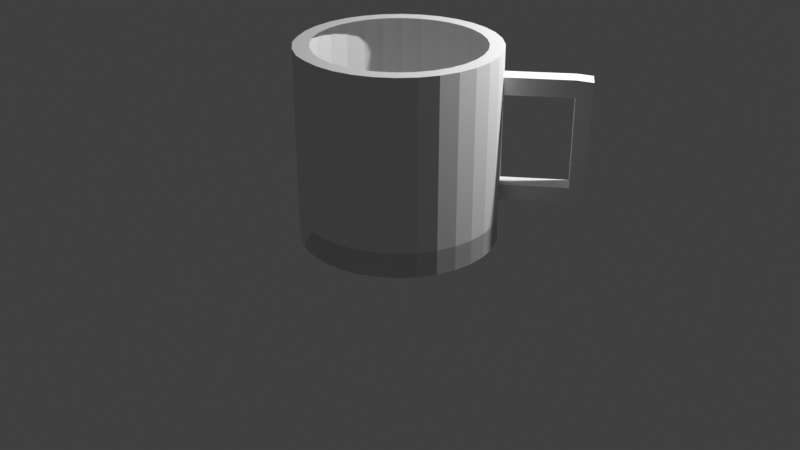 # Source: untitled.blend  (saved by Blender 3.0.42; exported with 4.5.12 LTS)
import bpy
from mathutils import Matrix  # noqa: F401  (used for matrix-valued properties, if any)

bpy.ops.wm.read_factory_settings(use_empty=True)
scene = bpy.context.scene
scene.name = 'Scene'

# ---- collections
col_collection = bpy.data.collections.new('Collection'); scene.collection.children.link(col_collection)

# ---- world
world_world = bpy.data.worlds.new('World'); scene.world = world_world
world_world.use_nodes = True; world_world.node_tree.nodes.clear()
_N = world_world.node_tree.nodes; _L = world_world.node_tree.links
n0 = _N.new('ShaderNodeOutputWorld'); n0.name = 'World Output'; n0.location = (300, 300)
n1 = _N.new('ShaderNodeBackground'); n1.name = 'Background'; n1.location = (10, 300)
n1.inputs[0].default_value = (0.05088, 0.05088, 0.05088, 1.0)
_L.new(n1.outputs[0], n0.inputs[0])
n0.is_active_output = True
world_world.color = (0.05088, 0.05088, 0.05088)
world_world.use_sun_shadow = False
world_world.sun_shadow_jitter_overblur = 0.0

# ---- cameras
cam_camera = bpy.data.cameras.new('Camera')
cam_camera.clip_end = 100.0
cam_camera.ortho_scale = 7.314

# ---- lights
light_light = bpy.data.lights.new('Light', 'POINT')
light_light.transmission_factor = 0.0
light_light.energy = 1000.0
light_light.shadow_soft_size = 0.1
light_light.shadow_maximum_resolution = 0.006
light_light.use_absolute_resolution = True

# ---- meshes
me_cylinder = bpy.data.meshes.new('Cylinder')
me_cylinder.from_pydata([(-0.1951, 0.9808, 0.1259), (0.0, 1.0, -0.1301), (-0.3827, 0.9239, 0.1259), (0.1951, 0.9808, -0.1301), (-0.5556, 0.8315, 0.1259), (0.3827, 0.9239, -0.1301), (-0.7071, 0.7071, 0.1259), (0.5556, 0.8315, -0.1301), (-0.8315, 0.5556, 0.1259), (0.7071, 0.7071, -0.1301), (-0.9239, 0.3827, 0.1259), (0.8315, 0.5556, -0.1301), (-0.9808, 0.1951, 0.1259), (0.9239, 0.3827, -0.1301), (-1.0, 1.192e-08, 0.1259), (0.9808, 0.1951, -0.1301), (-0.9808, -0.1951, 0.1259), (1.0, -4.371e-08, -0.1301), (-0.9239, -0.3827, 0.1259), (0.9808, -0.1951, -0.1301), (-0.8315, -0.5556, 0.1259), (0.9239, -0.3827, -0.1301), (-0.7071, -0.7071, 0.1259), (0.8315, -0.5556, -0.1301), (-0.5556, -0.8315, 0.1259), (0.7071, -0.7071, -0.1301), (-0.3827, -0.9239, 0.1259), (0.5556, -0.8315, -0.1301), (-0.1951, -0.9808, 0.1259), (0.3827, -0.9239, -0.1301), (-8.834e-08, -1.0, 0.1259), (0.1951, -0.9808, -0.1301), (0.1951, -0.9808, 0.1259), (-8.742e-08, -1.0, -0.1301), (0.3827, -0.9239, 0.1259), (-0.1951, -0.9808, -0.1301), (0.5556, -0.8315, 0.1259), (-0.3827, -0.9239, -0.1301), (0.7071, -0.7071, 0.1259), (-0.5556, -0.8315, -0.1301), (0.8315, -0.5556, 0.1259), (-0.7071, -0.7071, -0.1301), (0.9239, -0.3827, 0.1259), (-0.8315, -0.5556, -0.1301), (0.9808, -0.1951, 0.1259), (-0.9239, -0.3827, -0.1301), (1.0, -4.371e-08, 0.1259), (-0.9808, -0.1951, -0.1301), (0.9808, 0.1951, 0.1259), (-1.0, 1.192e-08, -0.1301), (0.9239, 0.3827, 0.1259), (-0.9808, 0.1951, -0.1301), (0.8315, 0.5556, 0.1259), (-0.9239, 0.3827, -0.1301), (0.7071, 0.7071, 0.1259), (-0.8315, 0.5556, -0.1301), (0.5556, 0.8315, 0.1259), (-0.7071, 0.7071, -0.1301), (0.3827, 0.9239, 0.1259), (-0.5556, 0.8315, -0.1301), (0.1951, 0.9808, 0.1259), (-0.3827, 0.9239, -0.1301), (-9.167e-10, 1.0, 0.1259), (-0.1951, 0.9808, -0.1301), (0.0, 1.0, 0.1301), (0.1951, 0.9808, 0.1301), (0.3827, 0.9239, 0.1301), (0.5556, 0.8315, 0.1301), (0.7071, 0.7071, 0.1301), (0.8315, 0.5556, 0.1301), (0.9239, 0.3827, 0.1301), (0.9808, 0.1951, 0.1301), (1.0, -4.371e-08, 0.1301), (0.9808, -0.1951, 0.1301), (0.9239, -0.3827, 0.1301), (0.8315, -0.5556, 0.1301), (0.7071, -0.7071, 0.1301), (0.5556, -0.8315, 0.1301), (0.3827, -0.9239, 0.1301), (0.1951, -0.9808, 0.1301), (-8.742e-08, -1.0, 0.1301), (-0.1951, -0.9808, 0.1301), (-0.3702, -0.9403, 0.1301), (-0.5604, -0.8386, 0.1301), (-0.7271, -0.7018, 0.1301), (-0.8315, -0.5556, 0.1301), (-0.9239, -0.3827, 0.1301), (-0.9808, -0.1951, 0.1301), (-1.0, 1.192e-08, 0.1301), (-0.9808, 0.1951, 0.1301), (-0.9239, 0.3827, 0.1301), (-0.8315, 0.5556, 0.1301), (-0.7071, 0.7071, 0.1301), (-0.5556, 0.8315, 0.1301), (-0.3827, 0.9239, 0.1301), (-0.1951, 0.9808, 0.1301), (0.0, 1.0, 1.836), (0.1951, 0.9808, 1.836), (0.3827, 0.9239, 1.836), (0.5556, 0.8315, 1.836), (0.7071, 0.7071, 1.836), (0.8315, 0.5556, 1.836), (0.9239, 0.3827, 1.836), (0.9808, 0.1951, 1.836), (1.0, -4.284e-08, 1.836), (0.9808, -0.1951, 1.836), (0.9239, -0.3827, 1.836), (0.8315, -0.5556, 1.836), (0.7071, -0.7071, 1.836), (0.5556, -0.8315, 1.836), (0.3827, -0.9239, 1.836), (0.1951, -0.9808, 1.836), (-8.941e-08, -1.0, 1.836), (-0.1951, -0.9808, 1.836), (-0.3702, -0.9403, 1.836), (-0.5604, -0.8386, 1.836), (-0.7271, -0.7018, 1.836), (-0.8315, -0.5556, 1.836), (-0.9239, -0.3827, 1.836), (-0.9808, -0.1951, 1.836), (-1.0, 1.118e-08, 1.836), (-0.9808, 0.1951, 1.836), (-0.9239, 0.3827, 1.836), (-0.8315, 0.5556, 1.836), (-0.7071, 0.7071, 1.836), (-0.5556, 0.8315, 1.836), (-0.3827, 0.9239, 1.836), (-0.1951, 0.9808, 1.836), (-2.235e-08, 0.8512, 1.836), (0.1661, 0.8348, 1.836), (0.3257, 0.7864, 1.836), (0.4729, 0.7077, 1.836), (0.6019, 0.6019, 1.836), (0.7077, 0.4729, 1.836), (0.7864, 0.3257, 1.836), (0.8348, 0.1661, 1.836), (0.8512, -3.912e-08, 1.836), (0.8348, -0.1661, 1.836), (0.7864, -0.3257, 1.836), (0.7077, -0.4729, 1.836), (0.6019, -0.6019, 1.836), (0.4729, -0.7077, 1.836), (0.3257, -0.7864, 1.836), (0.1661, -0.8348, 1.836), (-8.196e-08, -0.8512, 1.836), (-0.1661, -0.8348, 1.836), (-0.3075, -0.789, 1.836), (-0.4694, -0.7025, 1.836), (-0.6113, -0.5861, 1.836), (-0.7077, -0.4729, 1.836), (-0.7864, -0.3257, 1.836), (-0.8348, -0.1661, 1.836), (-0.8512, 1.118e-08, 1.836), (-0.8348, 0.1661, 1.836), (-0.7864, 0.3257, 1.836), (-0.7077, 0.4729, 1.836), (-0.6019, 0.6019, 1.836), (-0.4729, 0.7077, 1.836), (-0.3257, 0.7864, 1.836), (-0.1661, 0.8348, 1.836), (0.1951, -0.9808, 1.621), (0.9239, 0.3827, 1.621), (0.0, 1.0, 1.56), (-0.9808, -0.1951, 1.56), (0.3827, -0.9239, 1.621), (0.8315, 0.5556, 1.576), (-0.1951, 0.9808, 1.56), (-0.9239, -0.3827, 1.56), (0.5556, -0.8315, 1.621), (0.7071, 0.7071, 1.576), (-0.3827, 0.9239, 1.56), (-0.7271, -0.7018, 1.621), (-0.8315, -0.5556, 1.56), (0.8315, -0.5556, 1.621), (0.7071, -0.7071, 1.621), (0.3827, 0.9239, 1.56), (0.5556, 0.8315, 1.56), (-0.7071, 0.7071, 1.56), (-0.5556, 0.8315, 1.56), (-1.0, 1.192e-08, 1.56), (0.9808, 0.1951, 1.621), (-8.941e-08, -1.0, 1.621), (-0.9808, 0.1951, 1.56), (1.0, -4.284e-08, 1.621), (-0.1951, -0.9808, 1.621), (-0.9239, 0.3827, 1.56), (0.9808, -0.1951, 1.621), (-0.3702, -0.9403, 1.621), (0.1951, 0.9808, 1.56), (-0.8315, 0.5556, 1.56), (0.9239, -0.3827, 1.621), (-0.5604, -0.8386, 1.621), (-0.7271, -0.7018, 1.359), (0.8315, -0.5556, 1.359), (0.3827, 0.9239, 1.359), (-0.7071, 0.7071, 1.359), (0.1951, -0.9808, 1.359), (0.9239, 0.3827, 1.359), (0.0, 1.0, 1.359), (-0.9808, -0.1951, 1.359), (0.3827, -0.9239, 1.359), (0.8315, 0.5556, 1.403), (-0.1951, 0.9808, 1.359), (-0.9239, -0.3827, 1.359), (0.5556, -0.8315, 1.359), (0.7071, 0.7071, 1.403), (-0.3827, 0.9239, 1.359), (-0.8315, -0.5556, 1.359), (0.7071, -0.7071, 1.359), (0.5556, 0.8315, 1.359), (-0.5556, 0.8315, 1.359), (-1.0, 1.192e-08, 1.359), (0.9808, 0.1951, 1.359), (-8.742e-08, -1.0, 1.359), (-0.9808, 0.1951, 1.359), (1.0, -4.371e-08, 1.359), (-0.1951, -0.9808, 1.359), (-0.9239, 0.3827, 1.359), (0.9808, -0.1951, 1.359), (-0.3702, -0.9403, 1.359), (0.1951, 0.9808, 1.359), (-0.8315, 0.5556, 1.359), (0.9239, -0.3827, 1.359), (-0.5604, -0.8386, 1.359), (1.479, 1.087, 1.56), (1.354, 1.238, 1.56), (1.479, 1.087, 1.359), (1.354, 1.238, 1.359), (1.352, 0.9831, 1.576), (1.352, 0.9831, 1.403), (1.228, 1.135, 1.576), (1.228, 1.135, 1.403), (1.479, 1.087, 0.3265), (1.354, 1.238, 0.3265), (1.352, 0.9831, 0.3265), (1.228, 1.135, 0.3265), (1.479, 1.087, 0.4817), (1.352, 0.9831, 0.4817), (1.354, 1.238, 0.4817), (1.228, 1.135, 0.4817), (0.7879, 0.5198, 0.3265), (0.6635, 0.6713, 0.3265), (0.7879, 0.5198, 0.4817), (0.6635, 0.6713, 0.4817)], [], [(64, 1, 3, 65), (65, 3, 5, 66), (66, 5, 7, 67), (67, 7, 9, 68), (68, 9, 11, 69), (69, 11, 13, 70), (70, 13, 15, 71), (71, 15, 17, 72), (72, 17, 19, 73), (73, 19, 21, 74), (74, 21, 23, 75), (75, 23, 25, 76), (76, 25, 27, 77), (77, 27, 29, 78), (78, 29, 31, 79), (79, 31, 33, 80), (80, 33, 35, 81), (81, 35, 37, 82), (82, 37, 39, 83), (83, 39, 41, 84), (84, 41, 43, 85), (85, 43, 45, 86), (86, 45, 47, 87), (87, 47, 49, 88), (88, 49, 51, 89), (89, 51, 53, 90), (90, 53, 55, 91), (91, 55, 57, 92), (92, 57, 59, 93), (93, 59, 61, 94), (33, 31, 32, 30), (94, 61, 63, 95), (95, 63, 1, 64), (15, 13, 50, 48), (7, 5, 58, 56), (161, 180, 103, 102), (41, 39, 24, 22), (25, 23, 40, 38), (163, 179, 120, 119), (43, 41, 22, 20), (164, 160, 111, 110), (61, 59, 4, 2), (165, 161, 102, 101), (166, 162, 96, 127), (17, 15, 48, 46), (167, 163, 119, 118), (35, 33, 30, 28), (168, 164, 110, 109), (53, 51, 12, 10), (169, 165, 101, 100), (170, 166, 127, 126), (9, 7, 56, 54), (172, 167, 118, 117), (27, 25, 38, 36), (174, 168, 109, 108), (45, 43, 20, 18), (176, 169, 100, 99), (178, 170, 126, 125), (63, 61, 2, 0), (171, 172, 117, 116), (19, 17, 46, 44), (173, 174, 108, 107), (37, 35, 28, 26), (175, 176, 99, 98), (177, 178, 125, 124), (129, 128, 96, 97), (130, 129, 97, 98), (131, 130, 98, 99), (132, 131, 99, 100), (133, 132, 100, 101), (134, 133, 101, 102), (135, 134, 102, 103), (136, 135, 103, 104), (137, 136, 104, 105), (138, 137, 105, 106), (139, 138, 106, 107), (140, 139, 107, 108), (141, 140, 108, 109), (142, 141, 109, 110), (143, 142, 110, 111), (144, 143, 111, 112), (145, 144, 112, 113), (146, 145, 113, 114), (147, 146, 114, 115), (148, 147, 115, 116), (149, 148, 116, 117), (150, 149, 117, 118), (151, 150, 118, 119), (152, 151, 119, 120), (153, 152, 120, 121), (154, 153, 121, 122), (155, 154, 122, 123), (156, 155, 123, 124), (157, 156, 124, 125), (158, 157, 125, 126), (159, 158, 126, 127), (128, 159, 127, 96), (23, 21, 42, 40), (160, 181, 112, 111), (51, 49, 14, 12), (5, 3, 60, 58), (179, 182, 121, 120), (60, 62, 0, 2, 4, 6, 8, 10, 12, 14, 16, 18, 20, 22, 24, 26, 28, 30, 32, 34, 36, 38, 40, 42, 44, 46, 48, 50, 52, 54, 56, 58), (49, 47, 16, 14), (180, 183, 104, 103), (59, 57, 6, 4), (31, 29, 34, 32), (181, 184, 113, 112), (13, 11, 52, 50), (182, 185, 122, 121), (57, 55, 8, 6), (183, 186, 105, 104), (39, 37, 26, 24), (184, 187, 114, 113), (162, 188, 97, 96), (21, 19, 44, 42), (185, 189, 123, 122), (1, 63, 0, 62), (186, 190, 106, 105), (3, 1, 62, 60), (187, 191, 115, 114), (47, 45, 18, 16), (189, 177, 124, 123), (188, 175, 98, 97), (29, 27, 36, 34), (190, 173, 107, 106), (11, 9, 54, 52), (191, 171, 116, 115), (55, 53, 10, 8), (223, 192, 171, 191), (222, 193, 173, 190), (220, 194, 175, 188), (221, 195, 177, 189), (219, 223, 191, 187), (218, 222, 190, 186), (217, 221, 189, 185), (198, 220, 188, 162), (216, 219, 187, 184), (215, 218, 186, 183), (214, 217, 185, 182), (213, 216, 184, 181), (212, 215, 183, 180), (211, 214, 182, 179), (196, 213, 181, 160), (195, 210, 178, 177), (194, 209, 176, 175), (193, 208, 174, 173), (192, 207, 172, 171), (210, 206, 170, 178), (209, 205, 169, 176), (208, 204, 168, 174), (207, 203, 167, 172), (206, 202, 166, 170), (229, 228, 224, 226), (204, 200, 164, 168), (203, 199, 163, 167), (202, 198, 162, 166), (201, 197, 161, 165), (200, 196, 160, 164), (199, 211, 179, 163), (197, 212, 180, 161), (70, 71, 212, 197), (87, 88, 211, 199), (78, 79, 196, 200), (69, 70, 197, 201), (95, 64, 198, 202), (86, 87, 199, 203), (77, 78, 200, 204), (68, 69, 201, 205), (94, 95, 202, 206), (85, 86, 203, 207), (76, 77, 204, 208), (67, 68, 205, 209), (93, 94, 206, 210), (84, 85, 207, 192), (75, 76, 208, 193), (66, 67, 209, 194), (92, 93, 210, 195), (79, 80, 213, 196), (88, 89, 214, 211), (71, 72, 215, 212), (80, 81, 216, 213), (89, 90, 217, 214), (72, 73, 218, 215), (81, 82, 219, 216), (64, 65, 220, 198), (90, 91, 221, 217), (73, 74, 222, 218), (82, 83, 223, 219), (91, 92, 195, 221), (65, 66, 194, 220), (74, 75, 193, 222), (83, 84, 192, 223), (227, 226, 224, 225), (228, 230, 225, 224), (237, 236, 232, 234), (230, 231, 227, 225), (169, 205, 231, 230), (205, 201, 229, 231), (165, 169, 230, 228), (201, 165, 228, 229), (235, 234, 232, 233), (236, 238, 233, 232), (239, 237, 242, 243), (238, 239, 235, 233), (227, 231, 239, 238), (231, 229, 237, 239), (226, 227, 238, 236), (229, 226, 236, 237), (243, 242, 240, 241), (235, 239, 243, 241), (237, 234, 240, 242), (234, 235, 241, 240)])
_uv = me_cylinder.uv_layers.new(name='UVMap')
_uv.uv.foreach_set('vector', [1.0, 0.5, 1.0, 1.0, 0.9688, 1.0, 0.9688, 0.5, 0.9688, 0.5, 0.9688, 1.0, 0.9375, 1.0, 0.9375, 0.5, 0.9375, 0.5, 0.9375, 1.0, 0.9062, 1.0, 0.9062, 0.5, 0.9062, 0.5, 0.9062, 1.0, 0.875, 1.0, 0.875, 0.5, 0.875, 0.5, 0.875, 1.0, 0.8438, 1.0, 0.8438, 0.5, 0.8438, 0.5, 0.8438, 1.0, 0.8125, 1.0, 0.8125, 0.5, 0.8125, 0.5, 0.8125, 1.0, 0.7812, 1.0, 0.7812, 0.5, 0.7812, 0.5, 0.7812, 1.0, 0.75, 1.0, 0.75, 0.5, 0.75, 0.5, 0.75, 1.0, 0.7188, 1.0, 0.7188, 0.5, 0.7188, 0.5, 0.7188, 1.0, 0.6875, 1.0, 0.6875, 0.5, 0.6875, 0.5, 0.6875, 1.0, 0.6562, 1.0, 0.6562, 0.5, 0.6562, 0.5, 0.6562, 1.0, 0.625, 1.0, 0.625, 0.5, 0.625, 0.5, 0.625, 1.0, 0.5938, 1.0, 0.5938, 0.5, 0.5938, 0.5, 0.5938, 1.0, 0.5625, 1.0, 0.5625, 0.5, 0.5625, 0.5, 0.5625, 1.0, 0.5312, 1.0, 0.5312, 0.5, 0.5312, 0.5, 0.5312, 1.0, 0.5, 1.0, 0.5, 0.5, 0.5, 0.5, 0.5, 1.0, 0.4688, 1.0, 0.4688, 0.5, 0.4688, 0.5, 0.4688, 1.0, 0.4375, 1.0, 0.4375, 0.5, 0.4375, 0.5, 0.4375, 1.0, 0.4062, 1.0, 0.4062, 0.5, 0.4062, 0.5, 0.4062, 1.0, 0.375, 1.0, 0.375, 0.5, 0.375, 0.5, 0.375, 1.0, 0.3438, 1.0, 0.3438, 0.5, 0.3438, 0.5, 0.3438, 1.0, 0.3125, 1.0, 0.3125, 0.5, 0.3125, 0.5, 0.3125, 1.0, 0.2812, 1.0, 0.2812, 0.5, 0.2812, 0.5, 0.2812, 1.0, 0.25, 1.0, 0.25, 0.5, 0.25, 0.5, 0.25, 1.0, 0.2188, 1.0, 0.2188, 0.5, 0.2188, 0.5, 0.2188, 1.0, 0.1875, 1.0, 0.1875, 0.5, 0.1875, 0.5, 0.1875, 1.0, 0.1562, 1.0, 0.1562, 0.5, 0.1562, 0.5, 0.1562, 1.0, 0.125, 1.0, 0.125, 0.5, 0.125, 0.5, 0.125, 1.0, 0.09375, 1.0, 0.09375, 0.5, 0.09375, 0.5, 0.09375, 1.0, 0.0625, 1.0, 0.0625, 0.5, 0.5, 1.0, 0.5312, 1.0, 0.5312, 1.0, 0.5, 1.0, 0.0625, 0.5, 0.0625, 1.0, 0.03125, 1.0, 0.03125, 0.5, 0.03125, 0.5, 0.03125, 1.0, 0.0, 1.0, 0.0, 0.5, 0.7812, 1.0, 0.8125, 1.0, 0.8125, 1.0, 0.7812, 1.0, 0.9062, 1.0, 0.9375, 1.0, 0.9375, 1.0, 0.9062, 1.0, 0.8125, 0.5, 0.7812, 0.5, 0.7812, 0.5, 0.8125, 0.5, 0.375, 1.0, 0.4062, 1.0, 0.4062, 1.0, 0.375, 1.0, 0.625, 1.0, 0.6562, 1.0, 0.6562, 1.0, 0.625, 1.0, 0.2812, 0.5, 0.25, 0.5, 0.25, 0.5, 0.2812, 0.5, 0.3438, 1.0, 0.375, 1.0, 0.375, 1.0, 0.3438, 1.0, 0.5625, 0.5, 0.5312, 0.5, 0.5312, 0.5, 0.5625, 0.5, 0.0625, 1.0, 0.09375, 1.0, 0.09375, 1.0, 0.0625, 1.0, 0.8438, 0.5, 0.8125, 0.5, 0.8125, 0.5, 0.8438, 0.5, 0.03125, 0.5, 0.0, 0.5, 0.0, 0.5, 0.03125, 0.5, 0.75, 1.0, 0.7812, 1.0, 0.7812, 1.0, 0.75, 1.0, 0.3125, 0.5, 0.2812, 0.5, 0.2812, 0.5, 0.3125, 0.5, 0.4688, 1.0, 0.5, 1.0, 0.5, 1.0, 0.4688, 1.0, 0.5938, 0.5, 0.5625, 0.5, 0.5625, 0.5, 0.5938, 0.5, 0.1875, 1.0, 0.2188, 1.0, 0.2188, 1.0, 0.1875, 1.0, 0.875, 0.5, 0.8438, 0.5, 0.8438, 0.5, 0.875, 0.5, 0.0625, 0.5, 0.03125, 0.5, 0.03125, 0.5, 0.0625, 0.5, 0.875, 1.0, 0.9062, 1.0, 0.9062, 1.0, 0.875, 1.0, 0.3438, 0.5, 0.3125, 0.5, 0.3125, 0.5, 0.3438, 0.5, 0.5938, 1.0, 0.625, 1.0, 0.625, 1.0, 0.5938, 1.0, 0.625, 0.5, 0.5938, 0.5, 0.5938, 0.5, 0.625, 0.5, 0.3125, 1.0, 0.3438, 1.0, 0.3438, 1.0, 0.3125, 1.0, 0.9062, 0.5, 0.875, 0.5, 0.875, 0.5, 0.9062, 0.5, 0.09375, 0.5, 0.0625, 0.5, 0.0625, 0.5, 0.09375, 0.5, 0.03125, 1.0, 0.0625, 1.0, 0.0625, 1.0, 0.03125, 1.0, 0.375, 0.5, 0.3438, 0.5, 0.3438, 0.5, 0.375, 0.5, 0.7188, 1.0, 0.75, 1.0, 0.75, 1.0, 0.7188, 1.0, 0.6562, 0.5, 0.625, 0.5, 0.625, 0.5, 0.6562, 0.5, 0.4375, 1.0, 0.4688, 1.0, 0.4688, 1.0, 0.4375, 1.0, 0.9375, 0.5, 0.9062, 0.5, 0.9062, 0.5, 0.9375, 0.5, 0.125, 0.5, 0.09375, 0.5, 0.09375, 0.5, 0.125, 0.5, 0.7899, 0.4504, 0.75, 0.4543, 0.75, 0.49, 0.7968, 0.4854, 0.8282, 0.4387, 0.7899, 0.4504, 0.7968, 0.4854, 0.8418, 0.4717, 0.8635, 0.4199, 0.8282, 0.4387, 0.8418, 0.4717, 0.8833, 0.4496, 0.8944, 0.3944, 0.8635, 0.4199, 0.8833, 0.4496, 0.9197, 0.4197, 0.9199, 0.3635, 0.8944, 0.3944, 0.9197, 0.4197, 0.9496, 0.3833, 0.9387, 0.3282, 0.9199, 0.3635, 0.9496, 0.3833, 0.9717, 0.3418, 0.9504, 0.2899, 0.9387, 0.3282, 0.9717, 0.3418, 0.9854, 0.2968, 0.9543, 0.25, 0.9504, 0.2899, 0.9854, 0.2968, 0.99, 0.25, 0.9504, 0.2101, 0.9543, 0.25, 0.99, 0.25, 0.9854, 0.2032, 0.9387, 0.1718, 0.9504, 0.2101, 0.9854, 0.2032, 0.9717, 0.1582, 0.9199, 0.1365, 0.9387, 0.1718, 0.9717, 0.1582, 0.9496, 0.1167, 0.8944, 0.1056, 0.9199, 0.1365, 0.9496, 0.1167, 0.9197, 0.08029, 0.8635, 0.08015, 0.8944, 0.1056, 0.9197, 0.08029, 0.8833, 0.05045, 0.8282, 0.06127, 0.8635, 0.08015, 0.8833, 0.05045, 0.8418, 0.02827, 0.7899, 0.04964, 0.8282, 0.06127, 0.8418, 0.02827, 0.7968, 0.01461, 0.75, 0.04572, 0.7899, 0.04964, 0.7968, 0.01461, 0.75, 0.01, 0.7101, 0.04964, 0.75, 0.04572, 0.75, 0.01, 0.7032, 0.01461, 0.6718, 0.06127, 0.7101, 0.04964, 0.7032, 0.01461, 0.6582, 0.02827, 0.6365, 0.08015, 0.6718, 0.06127, 0.6582, 0.02827, 0.6167, 0.05045, 0.6056, 0.1056, 0.6365, 0.08015, 0.6167, 0.05045, 0.5803, 0.08029, 0.5801, 0.1365, 0.6056, 0.1056, 0.5803, 0.08029, 0.5504, 0.1167, 0.5613, 0.1718, 0.5801, 0.1365, 0.5504, 0.1167, 0.5283, 0.1582, 0.5496, 0.2101, 0.5613, 0.1718, 0.5283, 0.1582, 0.5146, 0.2032, 0.5457, 0.25, 0.5496, 0.2101, 0.5146, 0.2032, 0.51, 0.25, 0.5496, 0.2899, 0.5457, 0.25, 0.51, 0.25, 0.5146, 0.2968, 0.5613, 0.3282, 0.5496, 0.2899, 0.5146, 0.2968, 0.5283, 0.3418, 0.5801, 0.3635, 0.5613, 0.3282, 0.5283, 0.3418, 0.5504, 0.3833, 0.6056, 0.3944, 0.5801, 0.3635, 0.5504, 0.3833, 0.5803, 0.4197, 0.6365, 0.4199, 0.6056, 0.3944, 0.5803, 0.4197, 0.6167, 0.4496, 0.6718, 0.4387, 0.6365, 0.4199, 0.6167, 0.4496, 0.6582, 0.4717, 0.7101, 0.4504, 0.6718, 0.4387, 0.6582, 0.4717, 0.7032, 0.4854, 0.75, 0.4543, 0.7101, 0.4504, 0.7032, 0.4854, 0.75, 0.49, 0.6562, 1.0, 0.6875, 1.0, 0.6875, 1.0, 0.6562, 1.0, 0.5312, 0.5, 0.5, 0.5, 0.5, 0.5, 0.5312, 0.5, 0.2188, 1.0, 0.25, 1.0, 0.25, 1.0, 0.2188, 1.0, 0.9375, 1.0, 0.9688, 1.0, 0.9688, 1.0, 0.9375, 1.0, 0.25, 0.5, 0.2188, 0.5, 0.2188, 0.5, 0.25, 0.5, 0.2968, 0.4854, 0.25, 0.49, 0.2032, 0.4854, 0.1582, 0.4717, 0.1167, 0.4496, 0.08029, 0.4197, 0.05045, 0.3833, 0.02827, 0.3418, 0.01461, 0.2968, 0.01, 0.25, 0.01461, 0.2032, 0.02827, 0.1582, 0.05045, 0.1167, 0.08029, 0.08029, 0.1167, 0.05045, 0.1582, 0.02827, 0.2032, 0.01461, 0.25, 0.01, 0.2968, 0.01461, 0.3418, 0.02827, 0.3833, 0.05045, 0.4197, 0.08029, 0.4496, 0.1167, 0.4717, 0.1582, 0.4854, 0.2032, 0.49, 0.25, 0.4854, 0.2968, 0.4717, 0.3418, 0.4496, 0.3833, 0.4197, 0.4197, 0.3833, 0.4496, 0.3418, 0.4717, 0.25, 1.0, 0.2812, 1.0, 0.2812, 1.0, 0.25, 1.0, 0.7812, 0.5, 0.75, 0.5, 0.75, 0.5, 0.7812, 0.5, 0.09375, 1.0, 0.125, 1.0, 0.125, 1.0, 0.09375, 1.0, 0.5312, 1.0, 0.5625, 1.0, 0.5625, 1.0, 0.5312, 1.0, 0.5, 0.5, 0.4688, 0.5, 0.4688, 0.5, 0.5, 0.5, 0.8125, 1.0, 0.8438, 1.0, 0.8438, 1.0, 0.8125, 1.0, 0.2188, 0.5, 0.1875, 0.5, 0.1875, 0.5, 0.2188, 0.5, 0.125, 1.0, 0.1562, 1.0, 0.1562, 1.0, 0.125, 1.0, 0.75, 0.5, 0.7188, 0.5, 0.7188, 0.5, 0.75, 0.5, 0.4062, 1.0, 0.4375, 1.0, 0.4375, 1.0, 0.4062, 1.0, 0.4688, 0.5, 0.4375, 0.5, 0.4375, 0.5, 0.4688, 0.5, 1.0, 0.5, 0.9688, 0.5, 0.9688, 0.5, 1.0, 0.5, 0.6875, 1.0, 0.7188, 1.0, 0.7188, 1.0, 0.6875, 1.0, 0.1875, 0.5, 0.1562, 0.5, 0.1562, 0.5, 0.1875, 0.5, 0.0, 1.0, 0.03125, 1.0, 0.03125, 1.0, 0.0, 1.0, 0.7188, 0.5, 0.6875, 0.5, 0.6875, 0.5, 0.7188, 0.5, 0.9688, 1.0, 1.0, 1.0, 1.0, 1.0, 0.9688, 1.0, 0.4375, 0.5, 0.4062, 0.5, 0.4062, 0.5, 0.4375, 0.5, 0.2812, 1.0, 0.3125, 1.0, 0.3125, 1.0, 0.2812, 1.0, 0.1562, 0.5, 0.125, 0.5, 0.125, 0.5, 0.1562, 0.5, 0.9688, 0.5, 0.9375, 0.5, 0.9375, 0.5, 0.9688, 0.5, 0.5625, 1.0, 0.5938, 1.0, 0.5938, 1.0, 0.5625, 1.0, 0.6875, 0.5, 0.6562, 0.5, 0.6562, 0.5, 0.6875, 0.5, 0.8438, 1.0, 0.875, 1.0, 0.875, 1.0, 0.8438, 1.0, 0.4062, 0.5, 0.375, 0.5, 0.375, 0.5, 0.4062, 0.5, 0.1562, 1.0, 0.1875, 1.0, 0.1875, 1.0, 0.1562, 1.0, 0.4062, 0.5, 0.375, 0.5, 0.375, 0.5, 0.4062, 0.5, 0.6875, 0.5, 0.6562, 0.5, 0.6562, 0.5, 0.6875, 0.5, 0.9688, 0.5, 0.9375, 0.5, 0.9375, 0.5, 0.9688, 0.5, 0.1562, 0.5, 0.125, 0.5, 0.125, 0.5, 0.1562, 0.5, 0.4375, 0.5, 0.4062, 0.5, 0.4062, 0.5, 0.4375, 0.5, 0.7188, 0.5, 0.6875, 0.5, 0.6875, 0.5, 0.7188, 0.5, 0.1875, 0.5, 0.1562, 0.5, 0.1562, 0.5, 0.1875, 0.5, 1.0, 0.5, 0.9688, 0.5, 0.9688, 0.5, 1.0, 0.5, 0.4688, 0.5, 0.4375, 0.5, 0.4375, 0.5, 0.4688, 0.5, 0.75, 0.5, 0.7188, 0.5, 0.7188, 0.5, 0.75, 0.5, 0.2188, 0.5, 0.1875, 0.5, 0.1875, 0.5, 0.2188, 0.5, 0.5, 0.5, 0.4688, 0.5, 0.4688, 0.5, 0.5, 0.5, 0.7812, 0.5, 0.75, 0.5, 0.75, 0.5, 0.7812, 0.5, 0.25, 0.5, 0.2188, 0.5, 0.2188, 0.5, 0.25, 0.5, 0.5312, 0.5, 0.5, 0.5, 0.5, 0.5, 0.5312, 0.5, 0.125, 0.5, 0.09375, 0.5, 0.09375, 0.5, 0.125, 0.5, 0.9375, 0.5, 0.9063, 0.5, 0.9062, 0.5, 0.9375, 0.5, 0.6562, 0.5, 0.625, 0.5, 0.625, 0.5, 0.6562, 0.5, 0.375, 0.5, 0.3438, 0.5, 0.3438, 0.5, 0.375, 0.5, 0.09375, 0.5, 0.0625, 0.5, 0.0625, 0.5, 0.09375, 0.5, 0.9063, 0.5, 0.875, 0.5, 0.875, 0.5, 0.9062, 0.5, 0.625, 0.5, 0.5938, 0.5, 0.5938, 0.5, 0.625, 0.5, 0.3438, 0.5, 0.3125, 0.5, 0.3125, 0.5, 0.3438, 0.5, 0.0625, 0.5, 0.03125, 0.5, 0.03125, 0.5, 0.0625, 0.5, 0.8438, 0.5, 0.8438, 0.5, 0.8438, 0.5, 0.8438, 0.5, 0.5938, 0.5, 0.5625, 0.5, 0.5625, 0.5, 0.5938, 0.5, 0.3125, 0.5, 0.2812, 0.5, 0.2812, 0.5, 0.3125, 0.5, 0.03125, 0.5, 0.0, 0.5, 0.0, 0.5, 0.03125, 0.5, 0.8438, 0.5, 0.8125, 0.5, 0.8125, 0.5, 0.8438, 0.5, 0.5625, 0.5, 0.5312, 0.5, 0.5312, 0.5, 0.5625, 0.5, 0.2812, 0.5, 0.25, 0.5, 0.25, 0.5, 0.2812, 0.5, 0.8125, 0.5, 0.7812, 0.5, 0.7812, 0.5, 0.8125, 0.5, 0.8125, 0.5, 0.7812, 0.5, 0.7812, 0.5, 0.8125, 0.5, 0.2812, 0.5, 0.25, 0.5, 0.25, 0.5, 0.2812, 0.5, 0.5625, 0.5, 0.5312, 0.5, 0.5312, 0.5, 0.5625, 0.5, 0.8438, 0.5, 0.8125, 0.5, 0.8125, 0.5, 0.8438, 0.5, 0.03125, 0.5, 0.0, 0.5, 0.0, 0.5, 0.03125, 0.5, 0.3125, 0.5, 0.2812, 0.5, 0.2812, 0.5, 0.3125, 0.5, 0.5938, 0.5, 0.5625, 0.5, 0.5625, 0.5, 0.5938, 0.5, 0.875, 0.5, 0.8438, 0.5, 0.8438, 0.5, 0.875, 0.5, 0.0625, 0.5, 0.03125, 0.5, 0.03125, 0.5, 0.0625, 0.5, 0.3438, 0.5, 0.3125, 0.5, 0.3125, 0.5, 0.3438, 0.5, 0.625, 0.5, 0.5938, 0.5, 0.5938, 0.5, 0.625, 0.5, 0.9062, 0.5, 0.875, 0.5, 0.875, 0.5, 0.9063, 0.5, 0.09375, 0.5, 0.0625, 0.5, 0.0625, 0.5, 0.09375, 0.5, 0.375, 0.5, 0.3438, 0.5, 0.3438, 0.5, 0.375, 0.5, 0.6562, 0.5, 0.625, 0.5, 0.625, 0.5, 0.6562, 0.5, 0.9375, 0.5, 0.9062, 0.5, 0.9063, 0.5, 0.9375, 0.5, 0.125, 0.5, 0.09375, 0.5, 0.09375, 0.5, 0.125, 0.5, 0.5312, 0.5, 0.5, 0.5, 0.5, 0.5, 0.5312, 0.5, 0.25, 0.5, 0.2188, 0.5, 0.2188, 0.5, 0.25, 0.5, 0.7812, 0.5, 0.75, 0.5, 0.75, 0.5, 0.7812, 0.5, 0.5, 0.5, 0.4688, 0.5, 0.4688, 0.5, 0.5, 0.5, 0.2188, 0.5, 0.1875, 0.5, 0.1875, 0.5, 0.2188, 0.5, 0.75, 0.5, 0.7188, 0.5, 0.7188, 0.5, 0.75, 0.5, 0.4688, 0.5, 0.4375, 0.5, 0.4375, 0.5, 0.4688, 0.5, 1.0, 0.5, 0.9688, 0.5, 0.9688, 0.5, 1.0, 0.5, 0.1875, 0.5, 0.1562, 0.5, 0.1562, 0.5, 0.1875, 0.5, 0.7188, 0.5, 0.6875, 0.5, 0.6875, 0.5, 0.7188, 0.5, 0.4375, 0.5, 0.4062, 0.5, 0.4062, 0.5, 0.4375, 0.5, 0.1562, 0.5, 0.125, 0.5, 0.125, 0.5, 0.1562, 0.5, 0.9688, 0.5, 0.9375, 0.5, 0.9375, 0.5, 0.9688, 0.5, 0.6875, 0.5, 0.6562, 0.5, 0.6562, 0.5, 0.6875, 0.5, 0.4062, 0.5, 0.375, 0.5, 0.375, 0.5, 0.4062, 0.5, 0.875, 0.5, 0.8438, 0.5, 0.8438, 0.5, 0.875, 0.5, 0.8438, 0.5, 0.875, 0.5, 0.875, 0.5, 0.8438, 0.5, 0.8438, 0.5, 0.8438, 0.5, 0.8438, 0.5, 0.8438, 0.5, 0.875, 0.5, 0.875, 0.5, 0.875, 0.5, 0.875, 0.5, 0.875, 0.5, 0.875, 0.5, 0.875, 0.5, 0.875, 0.5, 0.875, 0.5, 0.8438, 0.5, 0.8438, 0.5, 0.875, 0.5, 0.8438, 0.5, 0.875, 0.5, 0.875, 0.5, 0.8438, 0.5, 0.8438, 0.5, 0.8438, 0.5, 0.8438, 0.5, 0.8438, 0.5, 0.875, 0.5, 0.8438, 0.5, 0.8438, 0.5, 0.875, 0.5, 0.8438, 0.5, 0.875, 0.5, 0.875, 0.5, 0.8438, 0.5, 0.875, 0.5, 0.8438, 0.5, 0.8438, 0.5, 0.875, 0.5, 0.875, 0.5, 0.875, 0.5, 0.875, 0.5, 0.875, 0.5, 0.875, 0.5, 0.875, 0.5, 0.875, 0.5, 0.875, 0.5, 0.875, 0.5, 0.8438, 0.5, 0.8438, 0.5, 0.875, 0.5, 0.8438, 0.5, 0.875, 0.5, 0.875, 0.5, 0.8438, 0.5, 0.8438, 0.5, 0.8438, 0.5, 0.8438, 0.5, 0.8438, 0.5, 0.875, 0.5, 0.8438, 0.5, 0.8438, 0.5, 0.875, 0.5, 0.875, 0.5, 0.875, 0.5, 0.875, 0.5, 0.875, 0.5, 0.8438, 0.5, 0.8438, 0.5, 0.8438, 0.5, 0.8438, 0.5, 0.8438, 0.5, 0.875, 0.5, 0.875, 0.5, 0.8438, 0.5])
me_cylinder.use_remesh_fix_poles = True
me_cylinder.use_remesh_preserve_attributes = False
me_cylinder.update()

# ---- objects
ob_light = bpy.data.objects.new('Light', light_light)
ob_camera = bpy.data.objects.new('Camera', cam_camera)
ob_cylinder = bpy.data.objects.new('Cylinder', me_cylinder)

# ---- transforms, parenting, visibility, modifiers, constraints
ob_light.location = (2.609, 2.695, 4.755)
ob_light.rotation_euler = (0.6503, 0.05522, 1.866)
ob_light.scale = (1.382, 2.72, 2.11)
ob_light.lock_rotations_4d = False
ob_light.empty_display_type = 'ARROWS'
ob_light.color = (0.0, 0.0, 0.0, 0.0)
ob_light.lineart.crease_threshold = 0.0
ob_camera.location = (7.359, -6.926, 4.958)
ob_camera.rotation_euler = (1.109, 0.0, 0.8149)
ob_camera.lock_rotations_4d = False
ob_camera.empty_display_type = 'ARROWS'
ob_camera.color = (0.0, 0.0, 0.0, 0.0)
ob_camera.display_type = 'WIRE'
ob_camera.lineart.crease_threshold = 0.0
ob_cylinder.location = (0.0, 0.0, 0.0)

# ---- collection membership
col_collection.objects.link(ob_light)
col_collection.objects.link(ob_camera)
col_collection.objects.link(ob_cylinder)

# ---- scene / render settings (as saved in the file)
scene.camera = ob_camera
scene.frame_start = 1; scene.frame_end = 250; scene.frame_set(1)
scene.render.engine = 'BLENDER_EEVEE_NEXT'
scene.cycles.sampling_pattern = 'TABULATED_SOBOL'
scene.cycles.use_light_tree = False
scene.view_settings.view_transform = 'Standard'
bpy.context.view_layer.update()
